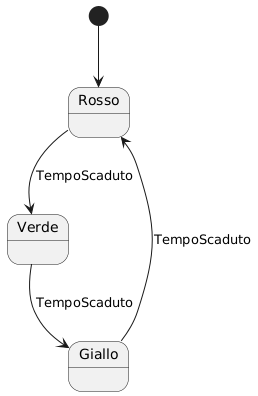

The diagram above was rendered by PlantUML. Its source (embedded in the PNG):
@startuml
[*] --> Rosso
Rosso --> Verde: TempoScaduto
Verde --> Giallo : TempoScaduto
Giallo --> Rosso : TempoScaduto
@enduml